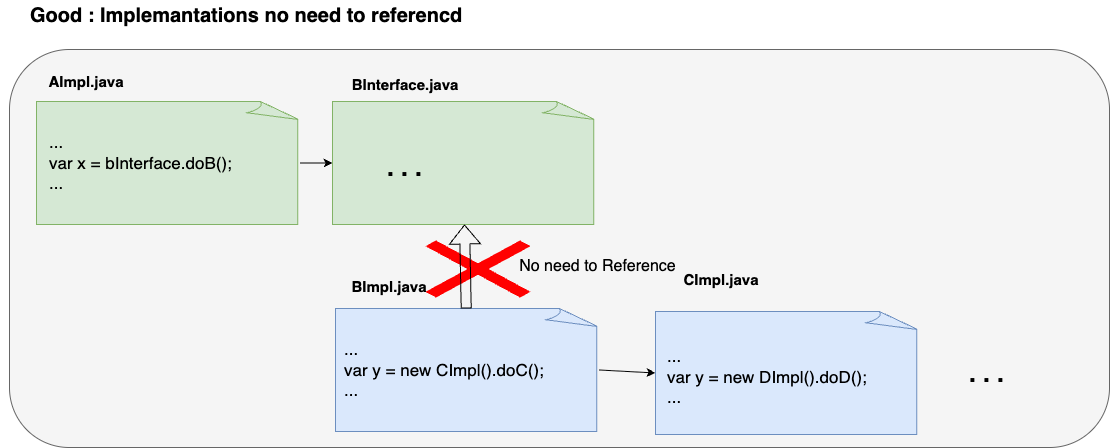

The diagram above was exported from draw.io. Its source (the exported page's mxGraphModel, read from the mxfile embedded in the PNG):
<mxGraphModel dx="1556" dy="692" grid="0" gridSize="10" guides="1" tooltips="1" connect="1" arrows="1" fold="1" page="0" pageScale="1" pageWidth="827" pageHeight="1169" math="0" shadow="0">
  <root>
    <mxCell id="0" />
    <mxCell id="1" parent="0" />
    <mxCell id="Nda1hTkpezCCJevlwu04-1" value="" style="rounded=1;whiteSpace=wrap;html=1;fillColor=#f5f5f5;fontColor=#333333;strokeColor=#666666;" parent="1" vertex="1">
      <mxGeometry x="-165" y="408" width="1100" height="398" as="geometry" />
    </mxCell>
    <mxCell id="Nda1hTkpezCCJevlwu04-2" value="" style="whiteSpace=wrap;html=1;shape=mxgraph.basic.document;fillColor=#d5e8d4;strokeColor=#82b366;" parent="1" vertex="1">
      <mxGeometry x="-138" y="460" width="264" height="123" as="geometry" />
    </mxCell>
    <mxCell id="Nda1hTkpezCCJevlwu04-3" value="&lt;font style=&quot;font-size: 15px;&quot;&gt;&lt;b&gt;AImpl.java&lt;/b&gt;&lt;/font&gt;" style="text;html=1;align=center;verticalAlign=middle;whiteSpace=wrap;rounded=0;" parent="1" vertex="1">
      <mxGeometry x="-174" y="425" width="172" height="30" as="geometry" />
    </mxCell>
    <mxCell id="Nda1hTkpezCCJevlwu04-4" value="&lt;font style=&quot;font-size: 15px;&quot;&gt;&lt;b&gt;BImpl.java&lt;/b&gt;&lt;/font&gt;" style="text;html=1;align=center;verticalAlign=middle;whiteSpace=wrap;rounded=0;" parent="1" vertex="1">
      <mxGeometry x="129" y="630" width="172" height="30" as="geometry" />
    </mxCell>
    <mxCell id="Nda1hTkpezCCJevlwu04-5" value="&lt;font style=&quot;font-size: 15px;&quot;&gt;&lt;b&gt;CImpl.java&lt;/b&gt;&lt;/font&gt;" style="text;html=1;align=center;verticalAlign=middle;whiteSpace=wrap;rounded=0;" parent="1" vertex="1">
      <mxGeometry x="461" y="623" width="172" height="30" as="geometry" />
    </mxCell>
    <mxCell id="Nda1hTkpezCCJevlwu04-6" value="&lt;font style=&quot;font-size: 17px;&quot;&gt;&lt;br&gt;...&lt;br&gt;var x = bInterface.doB();&lt;br&gt;...&lt;/font&gt;" style="text;html=1;align=left;verticalAlign=middle;whiteSpace=wrap;rounded=0;" parent="1" vertex="1">
      <mxGeometry x="-127" y="463" width="227" height="96" as="geometry" />
    </mxCell>
    <mxCell id="Nda1hTkpezCCJevlwu04-7" value="" style="whiteSpace=wrap;html=1;shape=mxgraph.basic.document;fillColor=#dae8fc;strokeColor=#6c8ebf;" parent="1" vertex="1">
      <mxGeometry x="161" y="667" width="264" height="123" as="geometry" />
    </mxCell>
    <mxCell id="Nda1hTkpezCCJevlwu04-8" value="&lt;font style=&quot;font-size: 17px;&quot;&gt;&lt;br&gt;...&lt;br&gt;var y = new CImpl().doC();&lt;br&gt;...&lt;/font&gt;" style="text;html=1;align=left;verticalAlign=middle;whiteSpace=wrap;rounded=0;" parent="1" vertex="1">
      <mxGeometry x="168" y="679.75" width="227" height="76.5" as="geometry" />
    </mxCell>
    <mxCell id="Nda1hTkpezCCJevlwu04-9" value="" style="whiteSpace=wrap;html=1;shape=mxgraph.basic.document;fillColor=#dae8fc;strokeColor=#6c8ebf;" parent="1" vertex="1">
      <mxGeometry x="481" y="670" width="264" height="123" as="geometry" />
    </mxCell>
    <mxCell id="Nda1hTkpezCCJevlwu04-10" value="&lt;font style=&quot;font-size: 17px;&quot;&gt;&lt;br&gt;...&lt;br&gt;var y = new DImpl().doD();&lt;br&gt;...&lt;/font&gt;" style="text;html=1;align=left;verticalAlign=middle;whiteSpace=wrap;rounded=0;" parent="1" vertex="1">
      <mxGeometry x="491" y="687" width="227" height="76.5" as="geometry" />
    </mxCell>
    <mxCell id="Nda1hTkpezCCJevlwu04-11" value="&lt;b&gt;&lt;font style=&quot;font-size: 25px;&quot;&gt;&amp;nbsp;. . .&lt;/font&gt;&lt;/b&gt;" style="text;html=1;align=center;verticalAlign=middle;whiteSpace=wrap;rounded=0;" parent="1" vertex="1">
      <mxGeometry x="779" y="716.5" width="60" height="30" as="geometry" />
    </mxCell>
    <mxCell id="Nda1hTkpezCCJevlwu04-12" value="" style="endArrow=classic;html=1;rounded=0;entryX=0;entryY=0.5;entryDx=0;entryDy=0;entryPerimeter=0;exitX=1;exitY=0.5;exitDx=0;exitDy=0;exitPerimeter=0;" parent="1" source="Nda1hTkpezCCJevlwu04-7" target="Nda1hTkpezCCJevlwu04-9" edge="1">
      <mxGeometry width="50" height="50" relative="1" as="geometry">
        <mxPoint x="400" y="823" as="sourcePoint" />
        <mxPoint x="492" y="743" as="targetPoint" />
      </mxGeometry>
    </mxCell>
    <mxCell id="Nda1hTkpezCCJevlwu04-13" value="&lt;font style=&quot;font-size: 15px;&quot;&gt;&lt;b&gt;BInterface.java&lt;/b&gt;&lt;/font&gt;" style="text;html=1;align=center;verticalAlign=middle;whiteSpace=wrap;rounded=0;" parent="1" vertex="1">
      <mxGeometry x="145" y="428" width="172" height="30" as="geometry" />
    </mxCell>
    <mxCell id="Nda1hTkpezCCJevlwu04-14" value="" style="whiteSpace=wrap;html=1;shape=mxgraph.basic.document;fillColor=#d5e8d4;strokeColor=#82b366;" parent="1" vertex="1">
      <mxGeometry x="158" y="460" width="264" height="123" as="geometry" />
    </mxCell>
    <mxCell id="Nda1hTkpezCCJevlwu04-15" value="&lt;b&gt;&lt;font style=&quot;font-size: 25px;&quot;&gt;&amp;nbsp;. . .&lt;/font&gt;&lt;/b&gt;" style="text;html=1;align=center;verticalAlign=middle;whiteSpace=wrap;rounded=0;" parent="1" vertex="1">
      <mxGeometry x="197" y="511" width="60" height="30" as="geometry" />
    </mxCell>
    <mxCell id="Nda1hTkpezCCJevlwu04-16" value="" style="endArrow=classic;html=1;rounded=0;exitX=1;exitY=0.5;exitDx=0;exitDy=0;exitPerimeter=0;" parent="1" source="Nda1hTkpezCCJevlwu04-2" target="Nda1hTkpezCCJevlwu04-14" edge="1">
      <mxGeometry width="50" height="50" relative="1" as="geometry">
        <mxPoint x="345" y="444" as="sourcePoint" />
        <mxPoint x="395" y="394" as="targetPoint" />
      </mxGeometry>
    </mxCell>
    <mxCell id="Nda1hTkpezCCJevlwu04-17" value="&lt;font style=&quot;font-size: 20px;&quot;&gt;&lt;b&gt;Good : Implemantations no need to referencd&amp;nbsp;&lt;/b&gt;&lt;/font&gt;" style="text;html=1;align=left;verticalAlign=middle;whiteSpace=wrap;rounded=0;" parent="1" vertex="1">
      <mxGeometry x="-146" y="359" width="444" height="30" as="geometry" />
    </mxCell>
    <mxCell id="UkQiM3LECiNcc-TMXUxE-4" value="" style="shape=mxgraph.mockup.markup.redX;fillColor=#ff0000;html=1;shadow=0;whiteSpace=wrap;strokeColor=none;" vertex="1" parent="1">
      <mxGeometry x="251" y="599" width="105" height="57" as="geometry" />
    </mxCell>
    <mxCell id="UkQiM3LECiNcc-TMXUxE-5" value="" style="shape=flexArrow;endArrow=classic;html=1;rounded=0;entryX=0.5;entryY=1;entryDx=0;entryDy=0;entryPerimeter=0;" edge="1" parent="1" source="Nda1hTkpezCCJevlwu04-7" target="Nda1hTkpezCCJevlwu04-14">
      <mxGeometry width="50" height="50" relative="1" as="geometry">
        <mxPoint x="355" y="674" as="sourcePoint" />
        <mxPoint x="405" y="624" as="targetPoint" />
      </mxGeometry>
    </mxCell>
    <mxCell id="UkQiM3LECiNcc-TMXUxE-6" value="&lt;font style=&quot;font-size: 16px;&quot;&gt;No need to Reference&lt;/font&gt;" style="text;html=1;align=center;verticalAlign=middle;whiteSpace=wrap;rounded=0;" vertex="1" parent="1">
      <mxGeometry x="312" y="610" width="223" height="30" as="geometry" />
    </mxCell>
  </root>
</mxGraphModel>